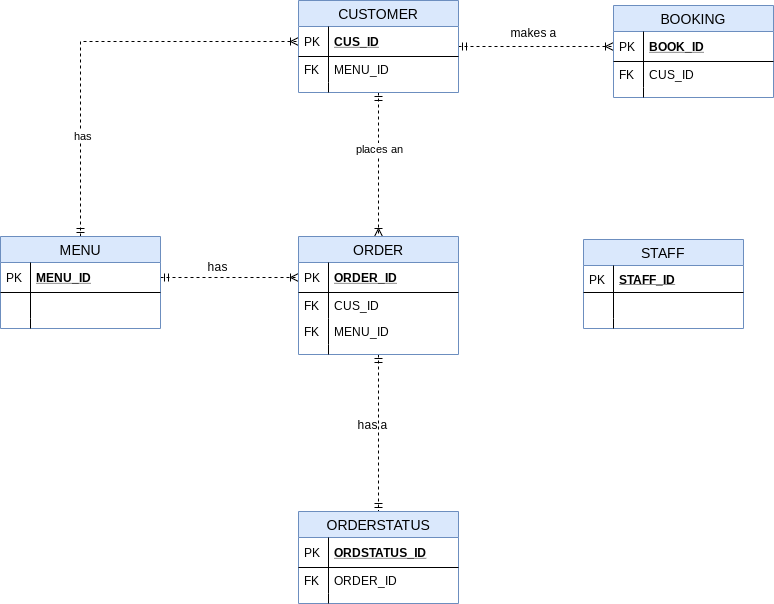

The diagram above was exported from draw.io. Its source (the exported page's mxGraphModel, read from the mxfile embedded in the PNG):
<mxGraphModel dx="864" dy="504" grid="0" gridSize="10" guides="1" tooltips="1" connect="1" arrows="1" fold="1" page="1" pageScale="1" pageWidth="827" pageHeight="1169" math="0" shadow="0">
  <root>
    <mxCell id="0" />
    <mxCell id="1" parent="0" />
    <mxCell id="wLne4znj2Sjm25PluarD-21" style="edgeStyle=orthogonalEdgeStyle;rounded=0;orthogonalLoop=1;jettySize=auto;html=1;entryX=0;entryY=0.5;entryDx=0;entryDy=0;startArrow=ERmandOne;startFill=0;endArrow=ERoneToMany;endFill=0;dashed=1;" parent="1" source="wLne4znj2Sjm25PluarD-14" target="wLne4znj2Sjm25PluarD-2" edge="1">
      <mxGeometry relative="1" as="geometry" />
    </mxCell>
    <mxCell id="wLne4znj2Sjm25PluarD-30" style="edgeStyle=orthogonalEdgeStyle;rounded=0;orthogonalLoop=1;jettySize=auto;html=1;entryX=0.5;entryY=0;entryDx=0;entryDy=0;dashed=1;startArrow=ERmandOne;startFill=0;endArrow=ERoneToMany;endFill=0;" parent="1" source="wLne4znj2Sjm25PluarD-14" target="wLne4znj2Sjm25PluarD-23" edge="1">
      <mxGeometry relative="1" as="geometry" />
    </mxCell>
    <mxCell id="wLne4znj2Sjm25PluarD-31" value="places an" style="edgeLabel;html=1;align=center;verticalAlign=middle;resizable=0;points=[];" parent="wLne4znj2Sjm25PluarD-30" vertex="1" connectable="0">
      <mxGeometry x="-0.2222" relative="1" as="geometry">
        <mxPoint as="offset" />
      </mxGeometry>
    </mxCell>
    <mxCell id="wLne4znj2Sjm25PluarD-22" value="makes a" style="text;html=1;align=center;verticalAlign=middle;resizable=0;points=[];autosize=1;" parent="1" vertex="1">
      <mxGeometry x="521" y="175" width="56" height="18" as="geometry" />
    </mxCell>
    <mxCell id="wLne4znj2Sjm25PluarD-39" value="" style="edgeStyle=orthogonalEdgeStyle;rounded=0;orthogonalLoop=1;jettySize=auto;html=1;dashed=1;startArrow=ERmandOne;startFill=0;endArrow=ERmandOne;endFill=0;" parent="1" source="wLne4znj2Sjm25PluarD-23" target="wLne4znj2Sjm25PluarD-32" edge="1">
      <mxGeometry relative="1" as="geometry" />
    </mxCell>
    <mxCell id="wLne4znj2Sjm25PluarD-50" style="edgeStyle=orthogonalEdgeStyle;rounded=0;orthogonalLoop=1;jettySize=auto;html=1;entryX=0;entryY=0.5;entryDx=0;entryDy=0;dashed=1;startArrow=ERmandOne;startFill=0;endArrow=ERoneToMany;endFill=0;" parent="1" source="wLne4znj2Sjm25PluarD-42" target="wLne4znj2Sjm25PluarD-15" edge="1">
      <mxGeometry relative="1" as="geometry" />
    </mxCell>
    <mxCell id="wLne4znj2Sjm25PluarD-51" value="has&amp;nbsp;" style="edgeLabel;html=1;align=center;verticalAlign=middle;resizable=0;points=[];" parent="wLne4znj2Sjm25PluarD-50" vertex="1" connectable="0">
      <mxGeometry x="-0.3127" y="-4" relative="1" as="geometry">
        <mxPoint x="-1" y="41" as="offset" />
      </mxGeometry>
    </mxCell>
    <mxCell id="wLne4znj2Sjm25PluarD-40" value="has a" style="text;html=1;align=center;verticalAlign=middle;resizable=0;points=[];autosize=1;" parent="1" vertex="1">
      <mxGeometry x="368" y="567" width="40" height="18" as="geometry" />
    </mxCell>
    <mxCell id="wLne4znj2Sjm25PluarD-49" style="edgeStyle=orthogonalEdgeStyle;rounded=0;orthogonalLoop=1;jettySize=auto;html=1;entryX=0;entryY=0.5;entryDx=0;entryDy=0;dashed=1;startArrow=ERmandOne;startFill=0;endArrow=ERoneToMany;endFill=0;" parent="1" source="wLne4znj2Sjm25PluarD-43" target="wLne4znj2Sjm25PluarD-24" edge="1">
      <mxGeometry relative="1" as="geometry" />
    </mxCell>
    <mxCell id="wLne4znj2Sjm25PluarD-52" value="has" style="text;html=1;align=center;verticalAlign=middle;resizable=0;points=[];autosize=1;" parent="1" vertex="1">
      <mxGeometry x="218" y="409" width="30" height="18" as="geometry" />
    </mxCell>
    <mxCell id="wLne4znj2Sjm25PluarD-23" value="ORDER" style="swimlane;fontStyle=0;childLayout=stackLayout;horizontal=1;startSize=26;horizontalStack=0;resizeParent=1;resizeParentMax=0;resizeLast=0;collapsible=1;marginBottom=0;align=center;fontSize=14;fillColor=#dae8fc;strokeColor=#6c8ebf;" parent="1" vertex="1">
      <mxGeometry x="314" y="388" width="160" height="118" as="geometry" />
    </mxCell>
    <mxCell id="wLne4znj2Sjm25PluarD-24" value="ORDER_ID" style="shape=partialRectangle;top=0;left=0;right=0;bottom=1;align=left;verticalAlign=middle;fillColor=none;spacingLeft=34;spacingRight=4;overflow=hidden;rotatable=0;points=[[0,0.5],[1,0.5]];portConstraint=eastwest;dropTarget=0;fontStyle=5;fontSize=12;" parent="wLne4znj2Sjm25PluarD-23" vertex="1">
      <mxGeometry y="26" width="160" height="30" as="geometry" />
    </mxCell>
    <mxCell id="wLne4znj2Sjm25PluarD-25" value="PK" style="shape=partialRectangle;top=0;left=0;bottom=0;fillColor=none;align=left;verticalAlign=middle;spacingLeft=4;spacingRight=4;overflow=hidden;rotatable=0;points=[];portConstraint=eastwest;part=1;fontSize=12;" parent="wLne4znj2Sjm25PluarD-24" vertex="1" connectable="0">
      <mxGeometry width="30" height="30" as="geometry" />
    </mxCell>
    <mxCell id="wLne4znj2Sjm25PluarD-26" value="CUS_ID" style="shape=partialRectangle;top=0;left=0;right=0;bottom=0;align=left;verticalAlign=top;fillColor=none;spacingLeft=34;spacingRight=4;overflow=hidden;rotatable=0;points=[[0,0.5],[1,0.5]];portConstraint=eastwest;dropTarget=0;fontSize=12;" parent="wLne4znj2Sjm25PluarD-23" vertex="1">
      <mxGeometry y="56" width="160" height="26" as="geometry" />
    </mxCell>
    <mxCell id="wLne4znj2Sjm25PluarD-27" value="FK" style="shape=partialRectangle;top=0;left=0;bottom=0;fillColor=none;align=left;verticalAlign=top;spacingLeft=4;spacingRight=4;overflow=hidden;rotatable=0;points=[];portConstraint=eastwest;part=1;fontSize=12;" parent="wLne4znj2Sjm25PluarD-26" vertex="1" connectable="0">
      <mxGeometry width="30" height="26" as="geometry" />
    </mxCell>
    <mxCell id="wLne4znj2Sjm25PluarD-61" value="MENU_ID" style="shape=partialRectangle;top=0;left=0;right=0;bottom=0;align=left;verticalAlign=top;fillColor=none;spacingLeft=34;spacingRight=4;overflow=hidden;rotatable=0;points=[[0,0.5],[1,0.5]];portConstraint=eastwest;dropTarget=0;fontSize=12;" parent="wLne4znj2Sjm25PluarD-23" vertex="1">
      <mxGeometry y="82" width="160" height="26" as="geometry" />
    </mxCell>
    <mxCell id="wLne4znj2Sjm25PluarD-62" value="FK" style="shape=partialRectangle;top=0;left=0;bottom=0;fillColor=none;align=left;verticalAlign=top;spacingLeft=4;spacingRight=4;overflow=hidden;rotatable=0;points=[];portConstraint=eastwest;part=1;fontSize=12;" parent="wLne4znj2Sjm25PluarD-61" vertex="1" connectable="0">
      <mxGeometry width="30" height="26" as="geometry" />
    </mxCell>
    <mxCell id="wLne4znj2Sjm25PluarD-28" value="" style="shape=partialRectangle;top=0;left=0;right=0;bottom=0;align=left;verticalAlign=top;fillColor=none;spacingLeft=34;spacingRight=4;overflow=hidden;rotatable=0;points=[[0,0.5],[1,0.5]];portConstraint=eastwest;dropTarget=0;fontSize=12;" parent="wLne4znj2Sjm25PluarD-23" vertex="1">
      <mxGeometry y="108" width="160" height="10" as="geometry" />
    </mxCell>
    <mxCell id="wLne4znj2Sjm25PluarD-29" value="" style="shape=partialRectangle;top=0;left=0;bottom=0;fillColor=none;align=left;verticalAlign=top;spacingLeft=4;spacingRight=4;overflow=hidden;rotatable=0;points=[];portConstraint=eastwest;part=1;fontSize=12;" parent="wLne4znj2Sjm25PluarD-28" vertex="1" connectable="0">
      <mxGeometry width="30" height="10" as="geometry" />
    </mxCell>
    <mxCell id="wLne4znj2Sjm25PluarD-14" value="CUSTOMER" style="swimlane;fontStyle=0;childLayout=stackLayout;horizontal=1;startSize=26;horizontalStack=0;resizeParent=1;resizeParentMax=0;resizeLast=0;collapsible=1;marginBottom=0;align=center;fontSize=14;fillColor=#dae8fc;strokeColor=#6c8ebf;swimlaneFillColor=#ffffff;" parent="1" vertex="1">
      <mxGeometry x="314" y="152" width="160" height="92" as="geometry" />
    </mxCell>
    <mxCell id="wLne4znj2Sjm25PluarD-15" value="CUS_ID" style="shape=partialRectangle;top=0;left=0;right=0;bottom=1;align=left;verticalAlign=middle;fillColor=none;spacingLeft=34;spacingRight=4;overflow=hidden;rotatable=0;points=[[0,0.5],[1,0.5]];portConstraint=eastwest;dropTarget=0;fontStyle=5;fontSize=12;" parent="wLne4znj2Sjm25PluarD-14" vertex="1">
      <mxGeometry y="26" width="160" height="30" as="geometry" />
    </mxCell>
    <mxCell id="wLne4znj2Sjm25PluarD-16" value="PK" style="shape=partialRectangle;top=0;left=0;bottom=0;fillColor=none;align=left;verticalAlign=middle;spacingLeft=4;spacingRight=4;overflow=hidden;rotatable=0;points=[];portConstraint=eastwest;part=1;fontSize=12;" parent="wLne4znj2Sjm25PluarD-15" vertex="1" connectable="0">
      <mxGeometry width="30" height="30" as="geometry" />
    </mxCell>
    <mxCell id="wLne4znj2Sjm25PluarD-17" value="MENU_ID" style="shape=partialRectangle;top=0;left=0;right=0;bottom=0;align=left;verticalAlign=top;fillColor=none;spacingLeft=34;spacingRight=4;overflow=hidden;rotatable=0;points=[[0,0.5],[1,0.5]];portConstraint=eastwest;dropTarget=0;fontSize=12;" parent="wLne4znj2Sjm25PluarD-14" vertex="1">
      <mxGeometry y="56" width="160" height="26" as="geometry" />
    </mxCell>
    <mxCell id="wLne4znj2Sjm25PluarD-18" value="FK" style="shape=partialRectangle;top=0;left=0;bottom=0;fillColor=none;align=left;verticalAlign=top;spacingLeft=4;spacingRight=4;overflow=hidden;rotatable=0;points=[];portConstraint=eastwest;part=1;fontSize=12;" parent="wLne4znj2Sjm25PluarD-17" vertex="1" connectable="0">
      <mxGeometry width="30" height="26" as="geometry" />
    </mxCell>
    <mxCell id="wLne4znj2Sjm25PluarD-19" value="" style="shape=partialRectangle;top=0;left=0;right=0;bottom=0;align=left;verticalAlign=top;fillColor=none;spacingLeft=34;spacingRight=4;overflow=hidden;rotatable=0;points=[[0,0.5],[1,0.5]];portConstraint=eastwest;dropTarget=0;fontSize=12;" parent="wLne4znj2Sjm25PluarD-14" vertex="1">
      <mxGeometry y="82" width="160" height="10" as="geometry" />
    </mxCell>
    <mxCell id="wLne4znj2Sjm25PluarD-20" value="" style="shape=partialRectangle;top=0;left=0;bottom=0;fillColor=none;align=left;verticalAlign=top;spacingLeft=4;spacingRight=4;overflow=hidden;rotatable=0;points=[];portConstraint=eastwest;part=1;fontSize=12;" parent="wLne4znj2Sjm25PluarD-19" vertex="1" connectable="0">
      <mxGeometry width="30" height="10" as="geometry" />
    </mxCell>
    <mxCell id="wLne4znj2Sjm25PluarD-1" value="BOOKING" style="swimlane;fontStyle=0;childLayout=stackLayout;horizontal=1;startSize=26;horizontalStack=0;resizeParent=1;resizeParentMax=0;resizeLast=0;collapsible=1;marginBottom=0;align=center;fontSize=14;fillColor=#dae8fc;strokeColor=#6c8ebf;" parent="1" vertex="1">
      <mxGeometry x="629" y="157" width="160" height="92" as="geometry" />
    </mxCell>
    <mxCell id="wLne4znj2Sjm25PluarD-2" value="BOOK_ID" style="shape=partialRectangle;top=0;left=0;right=0;bottom=1;align=left;verticalAlign=middle;fillColor=none;spacingLeft=34;spacingRight=4;overflow=hidden;rotatable=0;points=[[0,0.5],[1,0.5]];portConstraint=eastwest;dropTarget=0;fontStyle=5;fontSize=12;" parent="wLne4znj2Sjm25PluarD-1" vertex="1">
      <mxGeometry y="26" width="160" height="30" as="geometry" />
    </mxCell>
    <mxCell id="wLne4znj2Sjm25PluarD-3" value="PK" style="shape=partialRectangle;top=0;left=0;bottom=0;fillColor=none;align=left;verticalAlign=middle;spacingLeft=4;spacingRight=4;overflow=hidden;rotatable=0;points=[];portConstraint=eastwest;part=1;fontSize=12;" parent="wLne4znj2Sjm25PluarD-2" vertex="1" connectable="0">
      <mxGeometry width="30" height="30" as="geometry" />
    </mxCell>
    <mxCell id="wLne4znj2Sjm25PluarD-8" value="CUS_ID" style="shape=partialRectangle;top=0;left=0;right=0;bottom=0;align=left;verticalAlign=top;fillColor=none;spacingLeft=34;spacingRight=4;overflow=hidden;rotatable=0;points=[[0,0.5],[1,0.5]];portConstraint=eastwest;dropTarget=0;fontSize=12;" parent="wLne4znj2Sjm25PluarD-1" vertex="1">
      <mxGeometry y="56" width="160" height="26" as="geometry" />
    </mxCell>
    <mxCell id="wLne4znj2Sjm25PluarD-9" value="FK" style="shape=partialRectangle;top=0;left=0;bottom=0;fillColor=none;align=left;verticalAlign=top;spacingLeft=4;spacingRight=4;overflow=hidden;rotatable=0;points=[];portConstraint=eastwest;part=1;fontSize=12;" parent="wLne4znj2Sjm25PluarD-8" vertex="1" connectable="0">
      <mxGeometry width="30" height="26" as="geometry" />
    </mxCell>
    <mxCell id="wLne4znj2Sjm25PluarD-10" value="" style="shape=partialRectangle;top=0;left=0;right=0;bottom=0;align=left;verticalAlign=top;fillColor=none;spacingLeft=34;spacingRight=4;overflow=hidden;rotatable=0;points=[[0,0.5],[1,0.5]];portConstraint=eastwest;dropTarget=0;fontSize=12;" parent="wLne4znj2Sjm25PluarD-1" vertex="1">
      <mxGeometry y="82" width="160" height="10" as="geometry" />
    </mxCell>
    <mxCell id="wLne4znj2Sjm25PluarD-11" value="" style="shape=partialRectangle;top=0;left=0;bottom=0;fillColor=none;align=left;verticalAlign=top;spacingLeft=4;spacingRight=4;overflow=hidden;rotatable=0;points=[];portConstraint=eastwest;part=1;fontSize=12;" parent="wLne4znj2Sjm25PluarD-10" vertex="1" connectable="0">
      <mxGeometry width="30" height="10" as="geometry" />
    </mxCell>
    <mxCell id="wLne4znj2Sjm25PluarD-32" value="ORDERSTATUS" style="swimlane;fontStyle=0;childLayout=stackLayout;horizontal=1;startSize=26;horizontalStack=0;resizeParent=1;resizeParentMax=0;resizeLast=0;collapsible=1;marginBottom=0;align=center;fontSize=14;fillColor=#dae8fc;strokeColor=#6c8ebf;" parent="1" vertex="1">
      <mxGeometry x="314" y="663" width="160" height="92" as="geometry" />
    </mxCell>
    <mxCell id="wLne4znj2Sjm25PluarD-33" value="ORDSTATUS_ID" style="shape=partialRectangle;top=0;left=0;right=0;bottom=1;align=left;verticalAlign=middle;fillColor=none;spacingLeft=34;spacingRight=4;overflow=hidden;rotatable=0;points=[[0,0.5],[1,0.5]];portConstraint=eastwest;dropTarget=0;fontStyle=5;fontSize=12;" parent="wLne4znj2Sjm25PluarD-32" vertex="1">
      <mxGeometry y="26" width="160" height="30" as="geometry" />
    </mxCell>
    <mxCell id="wLne4znj2Sjm25PluarD-34" value="PK" style="shape=partialRectangle;top=0;left=0;bottom=0;fillColor=none;align=left;verticalAlign=middle;spacingLeft=4;spacingRight=4;overflow=hidden;rotatable=0;points=[];portConstraint=eastwest;part=1;fontSize=12;" parent="wLne4znj2Sjm25PluarD-33" vertex="1" connectable="0">
      <mxGeometry width="30" height="30" as="geometry" />
    </mxCell>
    <mxCell id="wLne4znj2Sjm25PluarD-35" value="ORDER_ID" style="shape=partialRectangle;top=0;left=0;right=0;bottom=0;align=left;verticalAlign=top;fillColor=none;spacingLeft=34;spacingRight=4;overflow=hidden;rotatable=0;points=[[0,0.5],[1,0.5]];portConstraint=eastwest;dropTarget=0;fontSize=12;" parent="wLne4znj2Sjm25PluarD-32" vertex="1">
      <mxGeometry y="56" width="160" height="26" as="geometry" />
    </mxCell>
    <mxCell id="wLne4znj2Sjm25PluarD-36" value="FK" style="shape=partialRectangle;top=0;left=0;bottom=0;fillColor=none;align=left;verticalAlign=top;spacingLeft=4;spacingRight=4;overflow=hidden;rotatable=0;points=[];portConstraint=eastwest;part=1;fontSize=12;" parent="wLne4znj2Sjm25PluarD-35" vertex="1" connectable="0">
      <mxGeometry width="30" height="26" as="geometry" />
    </mxCell>
    <mxCell id="wLne4znj2Sjm25PluarD-37" value="" style="shape=partialRectangle;top=0;left=0;right=0;bottom=0;align=left;verticalAlign=top;fillColor=none;spacingLeft=34;spacingRight=4;overflow=hidden;rotatable=0;points=[[0,0.5],[1,0.5]];portConstraint=eastwest;dropTarget=0;fontSize=12;" parent="wLne4znj2Sjm25PluarD-32" vertex="1">
      <mxGeometry y="82" width="160" height="10" as="geometry" />
    </mxCell>
    <mxCell id="wLne4znj2Sjm25PluarD-38" value="" style="shape=partialRectangle;top=0;left=0;bottom=0;fillColor=none;align=left;verticalAlign=top;spacingLeft=4;spacingRight=4;overflow=hidden;rotatable=0;points=[];portConstraint=eastwest;part=1;fontSize=12;" parent="wLne4znj2Sjm25PluarD-37" vertex="1" connectable="0">
      <mxGeometry width="30" height="10" as="geometry" />
    </mxCell>
    <mxCell id="wLne4znj2Sjm25PluarD-42" value="MENU" style="swimlane;fontStyle=0;childLayout=stackLayout;horizontal=1;startSize=26;horizontalStack=0;resizeParent=1;resizeParentMax=0;resizeLast=0;collapsible=1;marginBottom=0;align=center;fontSize=14;fillColor=#dae8fc;strokeColor=#6c8ebf;" parent="1" vertex="1">
      <mxGeometry x="16" y="388" width="160" height="92" as="geometry" />
    </mxCell>
    <mxCell id="wLne4znj2Sjm25PluarD-43" value="MENU_ID" style="shape=partialRectangle;top=0;left=0;right=0;bottom=1;align=left;verticalAlign=middle;fillColor=none;spacingLeft=34;spacingRight=4;overflow=hidden;rotatable=0;points=[[0,0.5],[1,0.5]];portConstraint=eastwest;dropTarget=0;fontStyle=5;fontSize=12;" parent="wLne4znj2Sjm25PluarD-42" vertex="1">
      <mxGeometry y="26" width="160" height="30" as="geometry" />
    </mxCell>
    <mxCell id="wLne4znj2Sjm25PluarD-44" value="PK" style="shape=partialRectangle;top=0;left=0;bottom=0;fillColor=none;align=left;verticalAlign=middle;spacingLeft=4;spacingRight=4;overflow=hidden;rotatable=0;points=[];portConstraint=eastwest;part=1;fontSize=12;" parent="wLne4znj2Sjm25PluarD-43" vertex="1" connectable="0">
      <mxGeometry width="30" height="30" as="geometry" />
    </mxCell>
    <mxCell id="wLne4znj2Sjm25PluarD-45" value="" style="shape=partialRectangle;top=0;left=0;right=0;bottom=0;align=left;verticalAlign=top;fillColor=none;spacingLeft=34;spacingRight=4;overflow=hidden;rotatable=0;points=[[0,0.5],[1,0.5]];portConstraint=eastwest;dropTarget=0;fontSize=12;" parent="wLne4znj2Sjm25PluarD-42" vertex="1">
      <mxGeometry y="56" width="160" height="26" as="geometry" />
    </mxCell>
    <mxCell id="wLne4znj2Sjm25PluarD-46" value="" style="shape=partialRectangle;top=0;left=0;bottom=0;fillColor=none;align=left;verticalAlign=top;spacingLeft=4;spacingRight=4;overflow=hidden;rotatable=0;points=[];portConstraint=eastwest;part=1;fontSize=12;" parent="wLne4znj2Sjm25PluarD-45" vertex="1" connectable="0">
      <mxGeometry width="30" height="26" as="geometry" />
    </mxCell>
    <mxCell id="wLne4znj2Sjm25PluarD-47" value="" style="shape=partialRectangle;top=0;left=0;right=0;bottom=0;align=left;verticalAlign=top;fillColor=none;spacingLeft=34;spacingRight=4;overflow=hidden;rotatable=0;points=[[0,0.5],[1,0.5]];portConstraint=eastwest;dropTarget=0;fontSize=12;" parent="wLne4znj2Sjm25PluarD-42" vertex="1">
      <mxGeometry y="82" width="160" height="10" as="geometry" />
    </mxCell>
    <mxCell id="wLne4znj2Sjm25PluarD-48" value="" style="shape=partialRectangle;top=0;left=0;bottom=0;fillColor=none;align=left;verticalAlign=top;spacingLeft=4;spacingRight=4;overflow=hidden;rotatable=0;points=[];portConstraint=eastwest;part=1;fontSize=12;" parent="wLne4znj2Sjm25PluarD-47" vertex="1" connectable="0">
      <mxGeometry width="30" height="10" as="geometry" />
    </mxCell>
    <mxCell id="wLne4znj2Sjm25PluarD-54" value="STAFF" style="swimlane;fontStyle=0;childLayout=stackLayout;horizontal=1;startSize=26;horizontalStack=0;resizeParent=1;resizeParentMax=0;resizeLast=0;collapsible=1;marginBottom=0;align=center;fontSize=14;fillColor=#dae8fc;strokeColor=#6c8ebf;" parent="1" vertex="1">
      <mxGeometry x="599" y="391" width="160" height="89" as="geometry" />
    </mxCell>
    <mxCell id="wLne4znj2Sjm25PluarD-55" value="STAFF_ID" style="shape=partialRectangle;top=0;left=0;right=0;bottom=1;align=left;verticalAlign=middle;fillColor=none;spacingLeft=34;spacingRight=4;overflow=hidden;rotatable=0;points=[[0,0.5],[1,0.5]];portConstraint=eastwest;dropTarget=0;fontStyle=5;fontSize=12;" parent="wLne4znj2Sjm25PluarD-54" vertex="1">
      <mxGeometry y="26" width="160" height="27" as="geometry" />
    </mxCell>
    <mxCell id="wLne4znj2Sjm25PluarD-56" value="PK" style="shape=partialRectangle;top=0;left=0;bottom=0;fillColor=none;align=left;verticalAlign=middle;spacingLeft=4;spacingRight=4;overflow=hidden;rotatable=0;points=[];portConstraint=eastwest;part=1;fontSize=12;" parent="wLne4znj2Sjm25PluarD-55" vertex="1" connectable="0">
      <mxGeometry width="30" height="27" as="geometry" />
    </mxCell>
    <mxCell id="wLne4znj2Sjm25PluarD-57" value="" style="shape=partialRectangle;top=0;left=0;right=0;bottom=0;align=left;verticalAlign=top;fillColor=none;spacingLeft=34;spacingRight=4;overflow=hidden;rotatable=0;points=[[0,0.5],[1,0.5]];portConstraint=eastwest;dropTarget=0;fontSize=12;" parent="wLne4znj2Sjm25PluarD-54" vertex="1">
      <mxGeometry y="53" width="160" height="26" as="geometry" />
    </mxCell>
    <mxCell id="wLne4znj2Sjm25PluarD-58" value="" style="shape=partialRectangle;top=0;left=0;bottom=0;fillColor=none;align=left;verticalAlign=top;spacingLeft=4;spacingRight=4;overflow=hidden;rotatable=0;points=[];portConstraint=eastwest;part=1;fontSize=12;" parent="wLne4znj2Sjm25PluarD-57" vertex="1" connectable="0">
      <mxGeometry width="30" height="26" as="geometry" />
    </mxCell>
    <mxCell id="wLne4znj2Sjm25PluarD-59" value="" style="shape=partialRectangle;top=0;left=0;right=0;bottom=0;align=left;verticalAlign=top;fillColor=none;spacingLeft=34;spacingRight=4;overflow=hidden;rotatable=0;points=[[0,0.5],[1,0.5]];portConstraint=eastwest;dropTarget=0;fontSize=12;" parent="wLne4znj2Sjm25PluarD-54" vertex="1">
      <mxGeometry y="79" width="160" height="10" as="geometry" />
    </mxCell>
    <mxCell id="wLne4znj2Sjm25PluarD-60" value="" style="shape=partialRectangle;top=0;left=0;bottom=0;fillColor=none;align=left;verticalAlign=top;spacingLeft=4;spacingRight=4;overflow=hidden;rotatable=0;points=[];portConstraint=eastwest;part=1;fontSize=12;" parent="wLne4znj2Sjm25PluarD-59" vertex="1" connectable="0">
      <mxGeometry width="30" height="10" as="geometry" />
    </mxCell>
  </root>
</mxGraphModel>